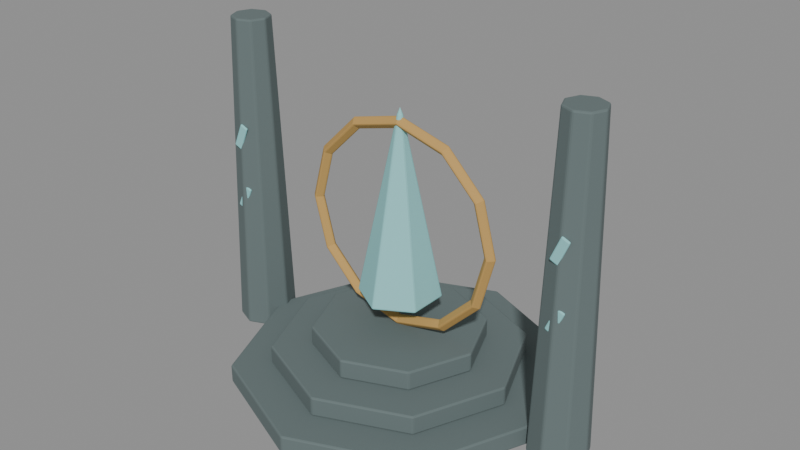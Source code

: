 # Source: forgotten_shrine_sculpt.blend  (saved by Blender 5.2.44; exported with 4.5.12 LTS)
import bpy
from mathutils import Matrix  # noqa: F401  (used for matrix-valued properties, if any)

bpy.ops.wm.read_factory_settings(use_empty=True)
scene = bpy.context.scene
scene.name = 'Fort11_forgotten_shrine'

# ---- materials (node trees are filled in below, after node groups)
mat_fortart2_stone_004 = bpy.data.materials.new('FortArt2_stone.004')
mat_fortart2_stone_004.diffuse_color = (0.1329, 0.1746, 0.1746, 1.0)
mat_fortart2_rune_001 = bpy.data.materials.new('FortArt2_rune.001')
mat_fortart2_rune_001.diffuse_color = (0.2961, 0.6584, 0.6654, 1.0)
mat_fortart2_gold_017 = bpy.data.materials.new('FortArt2_gold.017')
mat_fortart2_gold_017.diffuse_color = (0.5395, 0.3278, 0.09759, 1.0)

# ---- material node trees
mat_fortart2_stone_004.use_nodes = True; mat_fortart2_stone_004.node_tree.nodes.clear()
_N = mat_fortart2_stone_004.node_tree.nodes; _L = mat_fortart2_stone_004.node_tree.links
n0 = _N.new('ShaderNodeBsdfPrincipled'); n0.name = 'Principled BSDF'; n0.location = (-200, 100)
n0.inputs[0].default_value = (0.1329, 0.1746, 0.1746, 1.0)
n0.inputs[1].default_value = 0.08
n0.inputs[2].default_value = 0.86
n0.inputs[10].default_value = 0.005
n1 = _N.new('ShaderNodeOutputMaterial'); n1.name = 'Material Output'; n1.location = (200, 100)
_L.new(n0.outputs[0], n1.inputs[0])
n1.is_active_output = True
mat_fortart2_rune_001.use_nodes = True; mat_fortart2_rune_001.node_tree.nodes.clear()
_N = mat_fortart2_rune_001.node_tree.nodes; _L = mat_fortart2_rune_001.node_tree.links
n0 = _N.new('ShaderNodeBsdfPrincipled'); n0.name = 'Principled BSDF'; n0.location = (-200, 100)
n0.inputs[0].default_value = (0.2961, 0.6584, 0.6654, 1.0)
n0.inputs[1].default_value = 0.08
n0.inputs[2].default_value = 0.86
n0.inputs[10].default_value = 0.005
n1 = _N.new('ShaderNodeOutputMaterial'); n1.name = 'Material Output'; n1.location = (200, 100)
_L.new(n0.outputs[0], n1.inputs[0])
n1.is_active_output = True
mat_fortart2_gold_017.use_nodes = True; mat_fortart2_gold_017.node_tree.nodes.clear()
_N = mat_fortart2_gold_017.node_tree.nodes; _L = mat_fortart2_gold_017.node_tree.links
n0 = _N.new('ShaderNodeBsdfPrincipled'); n0.name = 'Principled BSDF'; n0.location = (-200, 100)
n0.inputs[0].default_value = (0.5395, 0.3278, 0.09759, 1.0)
n0.inputs[1].default_value = 0.08
n0.inputs[2].default_value = 0.86
n0.inputs[10].default_value = 0.005
n1 = _N.new('ShaderNodeOutputMaterial'); n1.name = 'Material Output'; n1.location = (200, 100)
_L.new(n0.outputs[0], n1.inputs[0])
n1.is_active_output = True

# ---- meshes
me_cone_2476 = bpy.data.meshes.new('Cone.2476')
me_cone_2476.from_pydata([(0.0, 2.5, -0.15), (0.0, 2.5, 0.15), (1.768, 1.768, -0.15), (1.768, 1.768, 0.15), (2.5, 0.0, -0.15), (2.5, 0.0, 0.15), (1.768, -1.768, -0.15), (1.768, -1.768, 0.15), (0.0, -2.5, -0.15), (0.0, -2.5, 0.15), (-1.768, -1.768, -0.15), (-1.768, -1.768, 0.15), (-2.5, 0.0, -0.15), (-2.5, 0.0, 0.15), (-1.768, 1.768, -0.15), (-1.768, 1.768, 0.15)], [], [(0, 1, 3, 2), (2, 3, 5, 4), (4, 5, 7, 6), (6, 7, 9, 8), (8, 9, 11, 10), (10, 11, 13, 12), (3, 1, 15, 13, 11, 9, 7, 5), (12, 13, 15, 14), (14, 15, 1, 0), (0, 2, 4, 6, 8, 10, 12, 14)])
_uv = me_cone_2476.uv_layers.new(name='UVMap')
_uv.uv.foreach_set('vector', [1.0, 0.5, 1.0, 1.0, 0.875, 1.0, 0.875, 0.5, 0.875, 0.5, 0.875, 1.0, 0.75, 1.0, 0.75, 0.5, 0.75, 0.5, 0.75, 1.0, 0.625, 1.0, 0.625, 0.5, 0.625, 0.5, 0.625, 1.0, 0.5, 1.0, 0.5, 0.5, 0.5, 0.5, 0.5, 1.0, 0.375, 1.0, 0.375, 0.5, 0.375, 0.5, 0.375, 1.0, 0.25, 1.0, 0.25, 0.5, 0.4197, 0.4197, 0.25, 0.49, 0.08029, 0.4197, 0.01, 0.25, 0.08029, 0.08029, 0.25, 0.01, 0.4197, 0.08029, 0.49, 0.25, 0.25, 0.5, 0.25, 1.0, 0.125, 1.0, 0.125, 0.5, 0.125, 0.5, 0.125, 1.0, 0.0, 1.0, 0.0, 0.5, 0.75, 0.49, 0.9197, 0.4197, 0.99, 0.25, 0.9197, 0.08029, 0.75, 0.01, 0.5803, 0.08029, 0.51, 0.25, 0.5803, 0.4197])
me_cone_2476.materials.append(mat_fortart2_stone_004)
me_cone_2476.update()
me_cone_2477 = bpy.data.meshes.new('Cone.2477')
me_cone_2477.from_pydata([(0.0, 1.9, -0.15), (0.0, 1.9, 0.15), (1.344, 1.344, -0.15), (1.344, 1.344, 0.15), (1.9, 0.0, -0.15), (1.9, 0.0, 0.15), (1.344, -1.344, -0.15), (1.344, -1.344, 0.15), (0.0, -1.9, -0.15), (0.0, -1.9, 0.15), (-1.344, -1.344, -0.15), (-1.344, -1.344, 0.15), (-1.9, 0.0, -0.15), (-1.9, 0.0, 0.15), (-1.344, 1.344, -0.15), (-1.344, 1.344, 0.15)], [], [(0, 1, 3, 2), (2, 3, 5, 4), (4, 5, 7, 6), (6, 7, 9, 8), (8, 9, 11, 10), (10, 11, 13, 12), (3, 1, 15, 13, 11, 9, 7, 5), (12, 13, 15, 14), (14, 15, 1, 0), (0, 2, 4, 6, 8, 10, 12, 14)])
_uv = me_cone_2477.uv_layers.new(name='UVMap')
_uv.uv.foreach_set('vector', [1.0, 0.5, 1.0, 1.0, 0.875, 1.0, 0.875, 0.5, 0.875, 0.5, 0.875, 1.0, 0.75, 1.0, 0.75, 0.5, 0.75, 0.5, 0.75, 1.0, 0.625, 1.0, 0.625, 0.5, 0.625, 0.5, 0.625, 1.0, 0.5, 1.0, 0.5, 0.5, 0.5, 0.5, 0.5, 1.0, 0.375, 1.0, 0.375, 0.5, 0.375, 0.5, 0.375, 1.0, 0.25, 1.0, 0.25, 0.5, 0.4197, 0.4197, 0.25, 0.49, 0.08029, 0.4197, 0.01, 0.25, 0.08029, 0.08029, 0.25, 0.01, 0.4197, 0.08029, 0.49, 0.25, 0.25, 0.5, 0.25, 1.0, 0.125, 1.0, 0.125, 0.5, 0.125, 0.5, 0.125, 1.0, 0.0, 1.0, 0.0, 0.5, 0.75, 0.49, 0.9197, 0.4197, 0.99, 0.25, 0.9197, 0.08029, 0.75, 0.01, 0.5803, 0.08029, 0.51, 0.25, 0.5803, 0.4197])
me_cone_2477.materials.append(mat_fortart2_stone_004)
me_cone_2477.update()
me_cone_2478 = bpy.data.meshes.new('Cone.2478')
me_cone_2478.from_pydata([(0.0, 1.3, -0.15), (0.0, 1.3, 0.15), (0.9192, 0.9192, -0.15), (0.9192, 0.9192, 0.15), (1.3, 0.0, -0.15), (1.3, 0.0, 0.15), (0.9192, -0.9192, -0.15), (0.9192, -0.9192, 0.15), (0.0, -1.3, -0.15), (0.0, -1.3, 0.15), (-0.9192, -0.9192, -0.15), (-0.9192, -0.9192, 0.15), (-1.3, 0.0, -0.15), (-1.3, 0.0, 0.15), (-0.9192, 0.9192, -0.15), (-0.9192, 0.9192, 0.15)], [], [(0, 1, 3, 2), (2, 3, 5, 4), (4, 5, 7, 6), (6, 7, 9, 8), (8, 9, 11, 10), (10, 11, 13, 12), (3, 1, 15, 13, 11, 9, 7, 5), (12, 13, 15, 14), (14, 15, 1, 0), (0, 2, 4, 6, 8, 10, 12, 14)])
_uv = me_cone_2478.uv_layers.new(name='UVMap')
_uv.uv.foreach_set('vector', [1.0, 0.5, 1.0, 1.0, 0.875, 1.0, 0.875, 0.5, 0.875, 0.5, 0.875, 1.0, 0.75, 1.0, 0.75, 0.5, 0.75, 0.5, 0.75, 1.0, 0.625, 1.0, 0.625, 0.5, 0.625, 0.5, 0.625, 1.0, 0.5, 1.0, 0.5, 0.5, 0.5, 0.5, 0.5, 1.0, 0.375, 1.0, 0.375, 0.5, 0.375, 0.5, 0.375, 1.0, 0.25, 1.0, 0.25, 0.5, 0.4197, 0.4197, 0.25, 0.49, 0.08029, 0.4197, 0.01, 0.25, 0.08029, 0.08029, 0.25, 0.01, 0.4197, 0.08029, 0.49, 0.25, 0.25, 0.5, 0.25, 1.0, 0.125, 1.0, 0.125, 0.5, 0.125, 0.5, 0.125, 1.0, 0.0, 1.0, 0.0, 0.5, 0.75, 0.49, 0.9197, 0.4197, 0.99, 0.25, 0.9197, 0.08029, 0.75, 0.01, 0.5803, 0.08029, 0.51, 0.25, 0.5803, 0.4197])
me_cone_2478.materials.append(mat_fortart2_stone_004)
me_cone_2478.update()
me_cone_2479 = bpy.data.meshes.new('Cone.2479')
me_cone_2479.from_pydata([(0.0, 0.62, -1.5), (0.5369, 0.31, -1.5), (0.5369, -0.31, -1.5), (0.0, -0.62, -1.5), (-0.5369, -0.31, -1.5), (-0.5369, 0.31, -1.5), (0.0, 0.0, 1.5)], [], [(0, 6, 1), (1, 6, 2), (2, 6, 3), (3, 6, 4), (0, 1, 2, 3, 4, 5), (4, 6, 5), (5, 6, 0)])
_uv = me_cone_2479.uv_layers.new(name='UVMap')
_uv.uv.foreach_set('vector', [0.25, 0.49, 0.25, 0.25, 0.4578, 0.37, 0.4578, 0.37, 0.25, 0.25, 0.4578, 0.13, 0.4578, 0.13, 0.25, 0.25, 0.25, 0.01, 0.25, 0.01, 0.25, 0.25, 0.04215, 0.13, 0.75, 0.49, 0.9578, 0.37, 0.9578, 0.13, 0.75, 0.01, 0.5422, 0.13, 0.5422, 0.37, 0.04215, 0.13, 0.25, 0.25, 0.04215, 0.37, 0.04215, 0.37, 0.25, 0.25, 0.25, 0.49])
me_cone_2479.materials.append(mat_fortart2_rune_001)
me_cone_2479.update()
me_cone_2480 = bpy.data.meshes.new('Cone.2480')
me_cone_2480.from_pydata([(0.0, 0.45, -2.5), (0.0, 0.3, 2.5), (0.3182, 0.3182, -2.5), (0.2121, 0.2121, 2.5), (0.45, 0.0, -2.5), (0.3, 0.0, 2.5), (0.3182, -0.3182, -2.5), (0.2121, -0.2121, 2.5), (0.0, -0.45, -2.5), (0.0, -0.3, 2.5), (-0.3182, -0.3182, -2.5), (-0.2121, -0.2121, 2.5), (-0.45, 0.0, -2.5), (-0.3, 0.0, 2.5), (-0.3182, 0.3182, -2.5), (-0.2121, 0.2121, 2.5)], [], [(0, 1, 3, 2), (2, 3, 5, 4), (4, 5, 7, 6), (6, 7, 9, 8), (8, 9, 11, 10), (10, 11, 13, 12), (3, 1, 15, 13, 11, 9, 7, 5), (12, 13, 15, 14), (14, 15, 1, 0), (0, 2, 4, 6, 8, 10, 12, 14)])
_uv = me_cone_2480.uv_layers.new(name='UVMap')
_uv.uv.foreach_set('vector', [1.0, 0.5, 1.0, 1.0, 0.875, 1.0, 0.875, 0.5, 0.875, 0.5, 0.875, 1.0, 0.75, 1.0, 0.75, 0.5, 0.75, 0.5, 0.75, 1.0, 0.625, 1.0, 0.625, 0.5, 0.625, 0.5, 0.625, 1.0, 0.5, 1.0, 0.5, 0.5, 0.5, 0.5, 0.5, 1.0, 0.375, 1.0, 0.375, 0.5, 0.375, 0.5, 0.375, 1.0, 0.25, 1.0, 0.25, 0.5, 0.4197, 0.4197, 0.25, 0.49, 0.08029, 0.4197, 0.01, 0.25, 0.08029, 0.08029, 0.25, 0.01, 0.4197, 0.08029, 0.49, 0.25, 0.25, 0.5, 0.25, 1.0, 0.125, 1.0, 0.125, 0.5, 0.125, 0.5, 0.125, 1.0, 0.0, 1.0, 0.0, 0.5, 0.75, 0.49, 0.9197, 0.4197, 0.99, 0.25, 0.9197, 0.08029, 0.75, 0.01, 0.5803, 0.08029, 0.51, 0.25, 0.5803, 0.4197])
me_cone_2480.materials.append(mat_fortart2_stone_004)
me_cone_2480.update()
me_cube_2703 = bpy.data.meshes.new('Cube.2703')
me_cube_2703.from_pydata([(-0.07, -0.02, -0.2), (-0.07, -0.02, 0.2), (-0.07, 0.02, -0.2), (-0.07, 0.02, 0.2), (0.07, -0.02, -0.2), (0.07, -0.02, 0.2), (0.07, 0.02, -0.2), (0.07, 0.02, 0.2)], [], [(0, 1, 3, 2), (2, 3, 7, 6), (6, 7, 5, 4), (4, 5, 1, 0), (2, 6, 4, 0), (7, 3, 1, 5)])
_uv = me_cube_2703.uv_layers.new(name='UVMap')
_uv.uv.foreach_set('vector', [0.375, 0.0, 0.625, 0.0, 0.625, 0.25, 0.375, 0.25, 0.375, 0.25, 0.625, 0.25, 0.625, 0.5, 0.375, 0.5, 0.375, 0.5, 0.625, 0.5, 0.625, 0.75, 0.375, 0.75, 0.375, 0.75, 0.625, 0.75, 0.625, 1.0, 0.375, 1.0, 0.125, 0.5, 0.375, 0.5, 0.375, 0.75, 0.125, 0.75, 0.625, 0.5, 0.875, 0.5, 0.875, 0.75, 0.625, 0.75])
me_cube_2703.materials.append(mat_fortart2_rune_001)
me_cube_2703.update()
me_cube_2704 = bpy.data.meshes.new('Cube.2704')
me_cube_2704.from_pydata([(-0.07, -0.02, -0.2), (-0.07, -0.02, 0.2), (-0.07, 0.02, -0.2), (-0.07, 0.02, 0.2), (0.07, -0.02, -0.2), (0.07, -0.02, 0.2), (0.07, 0.02, -0.2), (0.07, 0.02, 0.2)], [], [(0, 1, 3, 2), (2, 3, 7, 6), (6, 7, 5, 4), (4, 5, 1, 0), (2, 6, 4, 0), (7, 3, 1, 5)])
_uv = me_cube_2704.uv_layers.new(name='UVMap')
_uv.uv.foreach_set('vector', [0.375, 0.0, 0.625, 0.0, 0.625, 0.25, 0.375, 0.25, 0.375, 0.25, 0.625, 0.25, 0.625, 0.5, 0.375, 0.5, 0.375, 0.5, 0.625, 0.5, 0.625, 0.75, 0.375, 0.75, 0.375, 0.75, 0.625, 0.75, 0.625, 1.0, 0.375, 1.0, 0.125, 0.5, 0.375, 0.5, 0.375, 0.75, 0.125, 0.75, 0.625, 0.5, 0.875, 0.5, 0.875, 0.75, 0.625, 0.75])
me_cube_2704.materials.append(mat_fortart2_rune_001)
me_cube_2704.update()
me_cube_2705 = bpy.data.meshes.new('Cube.2705')
me_cube_2705.from_pydata([(-0.07, -0.02, -0.2), (-0.07, -0.02, 0.2), (-0.07, 0.02, -0.2), (-0.07, 0.02, 0.2), (0.07, -0.02, -0.2), (0.07, -0.02, 0.2), (0.07, 0.02, -0.2), (0.07, 0.02, 0.2)], [], [(0, 1, 3, 2), (2, 3, 7, 6), (6, 7, 5, 4), (4, 5, 1, 0), (2, 6, 4, 0), (7, 3, 1, 5)])
_uv = me_cube_2705.uv_layers.new(name='UVMap')
_uv.uv.foreach_set('vector', [0.375, 0.0, 0.625, 0.0, 0.625, 0.25, 0.375, 0.25, 0.375, 0.25, 0.625, 0.25, 0.625, 0.5, 0.375, 0.5, 0.375, 0.5, 0.625, 0.5, 0.625, 0.75, 0.375, 0.75, 0.375, 0.75, 0.625, 0.75, 0.625, 1.0, 0.375, 1.0, 0.125, 0.5, 0.375, 0.5, 0.375, 0.75, 0.125, 0.75, 0.625, 0.5, 0.875, 0.5, 0.875, 0.75, 0.625, 0.75])
me_cube_2705.materials.append(mat_fortart2_rune_001)
me_cube_2705.update()
me_cone_2481 = bpy.data.meshes.new('Cone.2481')
me_cone_2481.from_pydata([(0.0, 0.45, -2.5), (0.0, 0.3, 2.5), (0.3182, 0.3182, -2.5), (0.2121, 0.2121, 2.5), (0.45, 0.0, -2.5), (0.3, 0.0, 2.5), (0.3182, -0.3182, -2.5), (0.2121, -0.2121, 2.5), (0.0, -0.45, -2.5), (0.0, -0.3, 2.5), (-0.3182, -0.3182, -2.5), (-0.2121, -0.2121, 2.5), (-0.45, 0.0, -2.5), (-0.3, 0.0, 2.5), (-0.3182, 0.3182, -2.5), (-0.2121, 0.2121, 2.5)], [], [(0, 1, 3, 2), (2, 3, 5, 4), (4, 5, 7, 6), (6, 7, 9, 8), (8, 9, 11, 10), (10, 11, 13, 12), (3, 1, 15, 13, 11, 9, 7, 5), (12, 13, 15, 14), (14, 15, 1, 0), (0, 2, 4, 6, 8, 10, 12, 14)])
_uv = me_cone_2481.uv_layers.new(name='UVMap')
_uv.uv.foreach_set('vector', [1.0, 0.5, 1.0, 1.0, 0.875, 1.0, 0.875, 0.5, 0.875, 0.5, 0.875, 1.0, 0.75, 1.0, 0.75, 0.5, 0.75, 0.5, 0.75, 1.0, 0.625, 1.0, 0.625, 0.5, 0.625, 0.5, 0.625, 1.0, 0.5, 1.0, 0.5, 0.5, 0.5, 0.5, 0.5, 1.0, 0.375, 1.0, 0.375, 0.5, 0.375, 0.5, 0.375, 1.0, 0.25, 1.0, 0.25, 0.5, 0.4197, 0.4197, 0.25, 0.49, 0.08029, 0.4197, 0.01, 0.25, 0.08029, 0.08029, 0.25, 0.01, 0.4197, 0.08029, 0.49, 0.25, 0.25, 0.5, 0.25, 1.0, 0.125, 1.0, 0.125, 0.5, 0.125, 0.5, 0.125, 1.0, 0.0, 1.0, 0.0, 0.5, 0.75, 0.49, 0.9197, 0.4197, 0.99, 0.25, 0.9197, 0.08029, 0.75, 0.01, 0.5803, 0.08029, 0.51, 0.25, 0.5803, 0.4197])
me_cone_2481.materials.append(mat_fortart2_stone_004)
me_cone_2481.update()
me_cube_2706 = bpy.data.meshes.new('Cube.2706')
me_cube_2706.from_pydata([(-0.07, -0.02, -0.2), (-0.07, -0.02, 0.2), (-0.07, 0.02, -0.2), (-0.07, 0.02, 0.2), (0.07, -0.02, -0.2), (0.07, -0.02, 0.2), (0.07, 0.02, -0.2), (0.07, 0.02, 0.2)], [], [(0, 1, 3, 2), (2, 3, 7, 6), (6, 7, 5, 4), (4, 5, 1, 0), (2, 6, 4, 0), (7, 3, 1, 5)])
_uv = me_cube_2706.uv_layers.new(name='UVMap')
_uv.uv.foreach_set('vector', [0.375, 0.0, 0.625, 0.0, 0.625, 0.25, 0.375, 0.25, 0.375, 0.25, 0.625, 0.25, 0.625, 0.5, 0.375, 0.5, 0.375, 0.5, 0.625, 0.5, 0.625, 0.75, 0.375, 0.75, 0.375, 0.75, 0.625, 0.75, 0.625, 1.0, 0.375, 1.0, 0.125, 0.5, 0.375, 0.5, 0.375, 0.75, 0.125, 0.75, 0.625, 0.5, 0.875, 0.5, 0.875, 0.75, 0.625, 0.75])
me_cube_2706.materials.append(mat_fortart2_rune_001)
me_cube_2706.update()
me_cube_2707 = bpy.data.meshes.new('Cube.2707')
me_cube_2707.from_pydata([(-0.07, -0.02, -0.2), (-0.07, -0.02, 0.2), (-0.07, 0.02, -0.2), (-0.07, 0.02, 0.2), (0.07, -0.02, -0.2), (0.07, -0.02, 0.2), (0.07, 0.02, -0.2), (0.07, 0.02, 0.2)], [], [(0, 1, 3, 2), (2, 3, 7, 6), (6, 7, 5, 4), (4, 5, 1, 0), (2, 6, 4, 0), (7, 3, 1, 5)])
_uv = me_cube_2707.uv_layers.new(name='UVMap')
_uv.uv.foreach_set('vector', [0.375, 0.0, 0.625, 0.0, 0.625, 0.25, 0.375, 0.25, 0.375, 0.25, 0.625, 0.25, 0.625, 0.5, 0.375, 0.5, 0.375, 0.5, 0.625, 0.5, 0.625, 0.75, 0.375, 0.75, 0.375, 0.75, 0.625, 0.75, 0.625, 1.0, 0.375, 1.0, 0.125, 0.5, 0.375, 0.5, 0.375, 0.75, 0.125, 0.75, 0.625, 0.5, 0.875, 0.5, 0.875, 0.75, 0.625, 0.75])
me_cube_2707.materials.append(mat_fortart2_rune_001)
me_cube_2707.update()
me_cube_2708 = bpy.data.meshes.new('Cube.2708')
me_cube_2708.from_pydata([(-0.07, -0.02, -0.2), (-0.07, -0.02, 0.2), (-0.07, 0.02, -0.2), (-0.07, 0.02, 0.2), (0.07, -0.02, -0.2), (0.07, -0.02, 0.2), (0.07, 0.02, -0.2), (0.07, 0.02, 0.2)], [], [(0, 1, 3, 2), (2, 3, 7, 6), (6, 7, 5, 4), (4, 5, 1, 0), (2, 6, 4, 0), (7, 3, 1, 5)])
_uv = me_cube_2708.uv_layers.new(name='UVMap')
_uv.uv.foreach_set('vector', [0.375, 0.0, 0.625, 0.0, 0.625, 0.25, 0.375, 0.25, 0.375, 0.25, 0.625, 0.25, 0.625, 0.5, 0.375, 0.5, 0.375, 0.5, 0.625, 0.5, 0.625, 0.75, 0.375, 0.75, 0.375, 0.75, 0.625, 0.75, 0.625, 1.0, 0.375, 1.0, 0.125, 0.5, 0.375, 0.5, 0.375, 0.75, 0.125, 0.75, 0.625, 0.5, 0.875, 0.5, 0.875, 0.75, 0.625, 0.75])
me_cube_2708.materials.append(mat_fortart2_rune_001)
me_cube_2708.update()
me_torus_421 = bpy.data.meshes.new('Torus.421')
me_torus_421.from_pydata([(1.65, 0.0, 0.0), (1.55, 0.0, 0.1), (1.45, 0.0, 1.225e-17), (1.55, 0.0, -0.1), (1.429, 0.825, 0.0), (1.342, 0.775, 0.1), (1.256, 0.725, 1.225e-17), (1.342, 0.775, -0.1), (0.825, 1.429, 0.0), (0.775, 1.342, 0.1), (0.725, 1.256, 1.225e-17), (0.775, 1.342, -0.1), (1.246e-07, 1.65, 0.0), (1.17e-07, 1.55, 0.1), (1.095e-07, 1.45, 1.225e-17), (1.17e-07, 1.55, -0.1), (-0.825, 1.429, 0.0), (-0.775, 1.342, 0.1), (-0.725, 1.256, 1.225e-17), (-0.775, 1.342, -0.1), (-1.429, 0.825, 0.0), (-1.342, 0.775, 0.1), (-1.256, 0.725, 1.225e-17), (-1.342, 0.775, -0.1), (-1.65, 1.442e-07, 0.0), (-1.55, 1.355e-07, 0.1), (-1.45, 1.268e-07, 1.225e-17), (-1.55, 1.355e-07, -0.1), (-1.429, -0.825, 0.0), (-1.342, -0.775, 0.1), (-1.256, -0.725, 1.225e-17), (-1.342, -0.775, -0.1), (-0.825, -1.429, 0.0), (-0.775, -1.342, 0.1), (-0.725, -1.256, 1.225e-17), (-0.775, -1.342, -0.1), (1.246e-07, -1.65, 0.0), (1.17e-07, -1.55, 0.1), (1.095e-07, -1.45, 1.225e-17), (1.17e-07, -1.55, -0.1), (0.825, -1.429, 0.0), (0.775, -1.342, 0.1), (0.725, -1.256, 1.225e-17), (0.775, -1.342, -0.1), (1.429, -0.825, 0.0), (1.342, -0.775, 0.1), (1.256, -0.725, 1.225e-17), (1.342, -0.775, -0.1)], [], [(0, 4, 5, 1), (1, 5, 6, 2), (2, 6, 7, 3), (3, 7, 4, 0), (4, 8, 9, 5), (5, 9, 10, 6), (6, 10, 11, 7), (7, 11, 8, 4), (8, 12, 13, 9), (9, 13, 14, 10), (10, 14, 15, 11), (11, 15, 12, 8), (12, 16, 17, 13), (13, 17, 18, 14), (14, 18, 19, 15), (15, 19, 16, 12), (16, 20, 21, 17), (17, 21, 22, 18), (18, 22, 23, 19), (19, 23, 20, 16), (20, 24, 25, 21), (21, 25, 26, 22), (22, 26, 27, 23), (23, 27, 24, 20), (24, 28, 29, 25), (25, 29, 30, 26), (26, 30, 31, 27), (27, 31, 28, 24), (28, 32, 33, 29), (29, 33, 34, 30), (30, 34, 35, 31), (31, 35, 32, 28), (32, 36, 37, 33), (33, 37, 38, 34), (34, 38, 39, 35), (35, 39, 36, 32), (36, 40, 41, 37), (37, 41, 42, 38), (38, 42, 43, 39), (39, 43, 40, 36), (40, 44, 45, 41), (41, 45, 46, 42), (42, 46, 47, 43), (43, 47, 44, 40), (44, 0, 1, 45), (45, 1, 2, 46), (46, 2, 3, 47), (47, 3, 0, 44)])
_uv = me_torus_421.uv_layers.new(name='UVMap')
_uv.uv.foreach_set('vector', [0.5, 0.5, 0.5833, 0.5, 0.5833, 0.75, 0.5, 0.75, 0.5, 0.75, 0.5833, 0.75, 0.5833, 1.0, 0.5, 1.0, 0.5, 0.0, 0.5833, 0.0, 0.5833, 0.25, 0.5, 0.25, 0.5, 0.25, 0.5833, 0.25, 0.5833, 0.5, 0.5, 0.5, 0.5833, 0.5, 0.6667, 0.5, 0.6667, 0.75, 0.5833, 0.75, 0.5833, 0.75, 0.6667, 0.75, 0.6667, 1.0, 0.5833, 1.0, 0.5833, 0.0, 0.6667, 0.0, 0.6667, 0.25, 0.5833, 0.25, 0.5833, 0.25, 0.6667, 0.25, 0.6667, 0.5, 0.5833, 0.5, 0.6667, 0.5, 0.75, 0.5, 0.75, 0.75, 0.6667, 0.75, 0.6667, 0.75, 0.75, 0.75, 0.75, 1.0, 0.6667, 1.0, 0.6667, 0.0, 0.75, 0.0, 0.75, 0.25, 0.6667, 0.25, 0.6667, 0.25, 0.75, 0.25, 0.75, 0.5, 0.6667, 0.5, 0.75, 0.5, 0.8333, 0.5, 0.8333, 0.75, 0.75, 0.75, 0.75, 0.75, 0.8333, 0.75, 0.8333, 1.0, 0.75, 1.0, 0.75, 0.0, 0.8333, 0.0, 0.8333, 0.25, 0.75, 0.25, 0.75, 0.25, 0.8333, 0.25, 0.8333, 0.5, 0.75, 0.5, 0.8333, 0.5, 0.9167, 0.5, 0.9167, 0.75, 0.8333, 0.75, 0.8333, 0.75, 0.9167, 0.75, 0.9167, 1.0, 0.8333, 1.0, 0.8333, 0.0, 0.9167, 0.0, 0.9167, 0.25, 0.8333, 0.25, 0.8333, 0.25, 0.9167, 0.25, 0.9167, 0.5, 0.8333, 0.5, 0.9167, 0.5, 1.0, 0.5, 1.0, 0.75, 0.9167, 0.75, 0.9167, 0.75, 1.0, 0.75, 1.0, 1.0, 0.9167, 1.0, 0.9167, 0.0, 1.0, 0.0, 1.0, 0.25, 0.9167, 0.25, 0.9167, 0.25, 1.0, 0.25, 1.0, 0.5, 0.9167, 0.5, 2.22e-16, 0.5, 0.08333, 0.5, 0.08333, 0.75, 2.22e-16, 0.75, 2.22e-16, 0.75, 0.08333, 0.75, 0.08333, 1.0, 2.22e-16, 1.0, 2.22e-16, 0.0, 0.08333, 0.0, 0.08333, 0.25, 2.22e-16, 0.25, 2.22e-16, 0.25, 0.08333, 0.25, 0.08333, 0.5, 2.22e-16, 0.5, 0.08333, 0.5, 0.1667, 0.5, 0.1667, 0.75, 0.08333, 0.75, 0.08333, 0.75, 0.1667, 0.75, 0.1667, 1.0, 0.08333, 1.0, 0.08333, 0.0, 0.1667, 0.0, 0.1667, 0.25, 0.08333, 0.25, 0.08333, 0.25, 0.1667, 0.25, 0.1667, 0.5, 0.08333, 0.5, 0.1667, 0.5, 0.25, 0.5, 0.25, 0.75, 0.1667, 0.75, 0.1667, 0.75, 0.25, 0.75, 0.25, 1.0, 0.1667, 1.0, 0.1667, 0.0, 0.25, 0.0, 0.25, 0.25, 0.1667, 0.25, 0.1667, 0.25, 0.25, 0.25, 0.25, 0.5, 0.1667, 0.5, 0.25, 0.5, 0.3333, 0.5, 0.3333, 0.75, 0.25, 0.75, 0.25, 0.75, 0.3333, 0.75, 0.3333, 1.0, 0.25, 1.0, 0.25, 0.0, 0.3333, 0.0, 0.3333, 0.25, 0.25, 0.25, 0.25, 0.25, 0.3333, 0.25, 0.3333, 0.5, 0.25, 0.5, 0.3333, 0.5, 0.4167, 0.5, 0.4167, 0.75, 0.3333, 0.75, 0.3333, 0.75, 0.4167, 0.75, 0.4167, 1.0, 0.3333, 1.0, 0.3333, 0.0, 0.4167, 0.0, 0.4167, 0.25, 0.3333, 0.25, 0.3333, 0.25, 0.4167, 0.25, 0.4167, 0.5, 0.3333, 0.5, 0.4167, 0.5, 0.5, 0.5, 0.5, 0.75, 0.4167, 0.75, 0.4167, 0.75, 0.5, 0.75, 0.5, 1.0, 0.4167, 1.0, 0.4167, 0.0, 0.5, 0.0, 0.5, 0.25, 0.4167, 0.25, 0.4167, 0.25, 0.5, 0.25, 0.5, 0.5, 0.4167, 0.5])
me_torus_421.materials.append(mat_fortart2_gold_017)
me_torus_421.update()

# ---- objects
ob_forgotten_shrine = bpy.data.objects.new('forgotten_shrine', None)
ob_altarstep = bpy.data.objects.new('AltarStep', me_cone_2476)
ob_altarstep_001 = bpy.data.objects.new('AltarStep.001', me_cone_2477)
ob_altarstep_002 = bpy.data.objects.new('AltarStep.002', me_cone_2478)
ob_floatingcrystal_001 = bpy.data.objects.new('FloatingCrystal.001', me_cone_2479)
ob_runepillar = bpy.data.objects.new('RunePillar', me_cone_2480)
ob_glyph = bpy.data.objects.new('Glyph', me_cube_2703)
ob_glyph_001 = bpy.data.objects.new('Glyph.001', me_cube_2704)
ob_glyph_002 = bpy.data.objects.new('Glyph.002', me_cube_2705)
ob_runepillar_001 = bpy.data.objects.new('RunePillar.001', me_cone_2481)
ob_glyph_003 = bpy.data.objects.new('Glyph.003', me_cube_2706)
ob_glyph_004 = bpy.data.objects.new('Glyph.004', me_cube_2707)
ob_glyph_005 = bpy.data.objects.new('Glyph.005', me_cube_2708)
ob_sacredorbit = bpy.data.objects.new('SacredOrbit', me_torus_421)

# ---- transforms, parenting, visibility, modifiers, constraints
ob_forgotten_shrine.location = (0.0, 0.0, 0.0)
ob_altarstep.parent = ob_forgotten_shrine
ob_altarstep.location = (0.0, 0.0, 0.15)
ob_altarstep.rotation_euler = (0.0, -0.0, -3.142)
_m = ob_altarstep.modifiers.new('Hand softened edges', 'BEVEL')
_m.width = 0.025
_m.width_pct = 0.025
_m.segments = 2
_m.angle_limit = 0.6109
ob_altarstep_001.parent = ob_forgotten_shrine
ob_altarstep_001.location = (0.0, 0.0, 0.45)
ob_altarstep_001.rotation_euler = (0.0, -0.0, -3.142)
_m = ob_altarstep_001.modifiers.new('Hand softened edges', 'BEVEL')
_m.width = 0.025
_m.width_pct = 0.025
_m.segments = 2
_m.angle_limit = 0.6109
ob_altarstep_002.parent = ob_forgotten_shrine
ob_altarstep_002.location = (0.0, 0.0, 0.75)
ob_altarstep_002.rotation_euler = (0.0, -0.0, -3.142)
_m = ob_altarstep_002.modifiers.new('Hand softened edges', 'BEVEL')
_m.width = 0.025
_m.width_pct = 0.025
_m.segments = 2
_m.angle_limit = 0.6109
ob_floatingcrystal_001.parent = ob_forgotten_shrine
ob_floatingcrystal_001.location = (0.0, 0.0, 2.9)
ob_floatingcrystal_001.rotation_euler = (0.0, -0.0, -3.142)
_m = ob_floatingcrystal_001.modifiers.new('Hand softened edges', 'BEVEL')
_m.width = 0.025
_m.width_pct = 0.025
_m.segments = 2
_m.angle_limit = 0.6109
ob_runepillar.parent = ob_forgotten_shrine
ob_runepillar.location = (-2.8, 0.0, 2.5)
ob_runepillar.rotation_euler = (0.0, -0.0, -3.142)
_m = ob_runepillar.modifiers.new('Hand softened edges', 'BEVEL')
_m.width = 0.025
_m.width_pct = 0.025
_m.segments = 2
_m.angle_limit = 0.6109
ob_glyph.parent = ob_forgotten_shrine
ob_glyph.location = (-2.8, -0.34, 1.2)
ob_glyph.rotation_euler = (0.0, 0.4, 0.0)
_m = ob_glyph.modifiers.new('Hand softened edges', 'BEVEL')
_m.width = 0.025
_m.width_pct = 0.025
_m.segments = 2
_m.angle_limit = 0.6109
ob_glyph_001.parent = ob_forgotten_shrine
ob_glyph_001.location = (-2.8, -0.34, 2.2)
ob_glyph_001.rotation_euler = (0.0, 0.4, 0.0)
_m = ob_glyph_001.modifiers.new('Hand softened edges', 'BEVEL')
_m.width = 0.025
_m.width_pct = 0.025
_m.segments = 2
_m.angle_limit = 0.6109
ob_glyph_002.parent = ob_forgotten_shrine
ob_glyph_002.location = (-2.8, -0.34, 3.2)
ob_glyph_002.rotation_euler = (0.0, 0.4, 0.0)
_m = ob_glyph_002.modifiers.new('Hand softened edges', 'BEVEL')
_m.width = 0.025
_m.width_pct = 0.025
_m.segments = 2
_m.angle_limit = 0.6109
ob_runepillar_001.parent = ob_forgotten_shrine
ob_runepillar_001.location = (2.8, 0.0, 2.5)
ob_runepillar_001.rotation_euler = (0.0, -0.0, -3.142)
_m = ob_runepillar_001.modifiers.new('Hand softened edges', 'BEVEL')
_m.width = 0.025
_m.width_pct = 0.025
_m.segments = 2
_m.angle_limit = 0.6109
ob_glyph_003.parent = ob_forgotten_shrine
ob_glyph_003.location = (2.8, -0.34, 1.2)
ob_glyph_003.rotation_euler = (0.0, 0.4, 0.0)
_m = ob_glyph_003.modifiers.new('Hand softened edges', 'BEVEL')
_m.width = 0.025
_m.width_pct = 0.025
_m.segments = 2
_m.angle_limit = 0.6109
ob_glyph_004.parent = ob_forgotten_shrine
ob_glyph_004.location = (2.8, -0.34, 2.2)
ob_glyph_004.rotation_euler = (0.0, 0.4, 0.0)
_m = ob_glyph_004.modifiers.new('Hand softened edges', 'BEVEL')
_m.width = 0.025
_m.width_pct = 0.025
_m.segments = 2
_m.angle_limit = 0.6109
ob_glyph_005.parent = ob_forgotten_shrine
ob_glyph_005.location = (2.8, -0.34, 3.2)
ob_glyph_005.rotation_euler = (0.0, 0.4, 0.0)
_m = ob_glyph_005.modifiers.new('Hand softened edges', 'BEVEL')
_m.width = 0.025
_m.width_pct = 0.025
_m.segments = 2
_m.angle_limit = 0.6109
ob_sacredorbit.parent = ob_forgotten_shrine
ob_sacredorbit.location = (0.0, 0.0, 2.5)
ob_sacredorbit.rotation_euler = (1.571, 0.0, 0.0)
_m = ob_sacredorbit.modifiers.new('Hand softened edges', 'BEVEL')
_m.width = 0.025
_m.width_pct = 0.025
_m.segments = 2
_m.angle_limit = 0.6109

# ---- collection membership
scene.collection.objects.link(ob_forgotten_shrine)
scene.collection.objects.link(ob_altarstep)
scene.collection.objects.link(ob_altarstep_001)
scene.collection.objects.link(ob_altarstep_002)
scene.collection.objects.link(ob_floatingcrystal_001)
scene.collection.objects.link(ob_runepillar)
scene.collection.objects.link(ob_glyph)
scene.collection.objects.link(ob_glyph_001)
scene.collection.objects.link(ob_glyph_002)
scene.collection.objects.link(ob_runepillar_001)
scene.collection.objects.link(ob_glyph_003)
scene.collection.objects.link(ob_glyph_004)
scene.collection.objects.link(ob_glyph_005)
scene.collection.objects.link(ob_sacredorbit)

# ---- scene / render settings (as saved in the file)
scene.frame_start = 1; scene.frame_end = 25; scene.frame_set(1)
scene.render.engine = 'BLENDER_EEVEE_NEXT'
scene.render.image_settings.exr_codec = 'NONE'
scene.render.fps = 30
scene.render.use_bake_clear = False
scene.render.bake_margin = 0
scene.render.bake_bias = 0.0
scene.render.bake_samples = 0
scene.render.simplify_subdivision_render = 0
scene.render.simplify_child_particles_render = 0.0
scene.render.compositor_device = 'GPU'
scene.eevee.use_volume_custom_range = False
scene.eevee.gtao_distance = 0.0
scene.eevee.use_fast_gi = False
scene.eevee.fast_gi_thickness_near = 0.1
scene.eevee.fast_gi_thickness_far = 0.0
scene.eevee.ray_tracing_options.screen_trace_thickness = 0.1
bpy.context.view_layer.update()

# ---- added for rendering (the .blend has no active camera and no usable light): camera, sun + grey world if the file has none
cam_auto = bpy.data.cameras.new('AutoCamera')
cam_auto.lens = 50.0
cam_auto.sensor_width = 36.0
cam_auto.clip_end = 1000.0
ob_auto_camera = bpy.data.objects.new('AutoCamera', cam_auto)
scene.collection.objects.link(ob_auto_camera)
ob_auto_camera.location = (8.87314, -10.6478, 9.59851)
ob_auto_camera.rotation_euler = (1.09748, -7.21219e-08, 0.694738)
scene.camera = ob_auto_camera
light_auto_sun = bpy.data.lights.new('AutoSun', 'SUN')
light_auto_sun.energy = 3.0
light_auto_sun.angle = 0.0523599
ob_auto_sun = bpy.data.objects.new('AutoSun', light_auto_sun)
scene.collection.objects.link(ob_auto_sun)
ob_auto_sun.rotation_euler = (0.872665, 0.174533, 0.523599)
if scene.world is None:
    world_auto = bpy.data.worlds.new('AutoWorld')
    world_auto.color = (0.3, 0.3, 0.3)
    scene.world = world_auto
bpy.context.view_layer.update()
